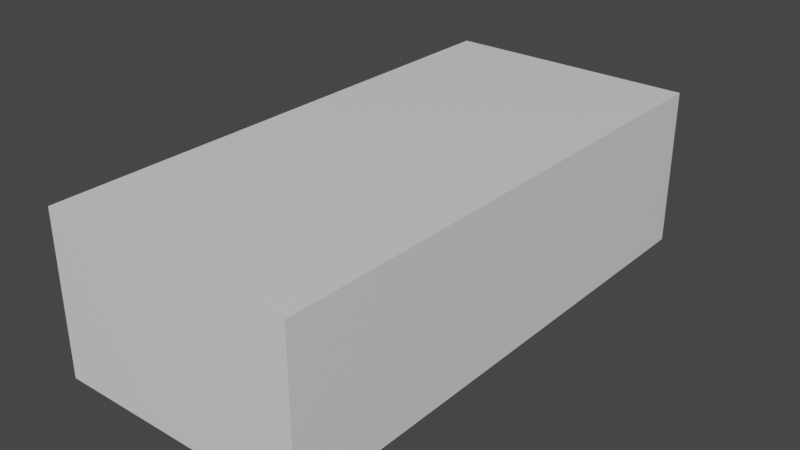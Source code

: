 # Source: carDeloren.blend  (saved by Blender 2.90.8; exported with 4.5.12 LTS)
import bpy
from mathutils import Matrix  # noqa: F401  (used for matrix-valued properties, if any)

bpy.ops.wm.read_factory_settings(use_empty=True)
scene = bpy.context.scene
scene.name = 'Scene'

# ---- collections
col_bluprint = bpy.data.collections.new('Bluprint'); scene.collection.children.link(col_bluprint)
col_work = bpy.data.collections.new('Work'); scene.collection.children.link(col_work)

# ---- materials (node trees are filled in below, after node groups)
mat_material = bpy.data.materials.new('Material')
mat_material.alpha_threshold = 0.0
mat_material.use_transparent_shadow = False
mat_material.line_color = (0.0, 0.0, 0.0, 1.0)

# ---- material node trees
mat_material.use_nodes = True; mat_material.node_tree.nodes.clear()
_N = mat_material.node_tree.nodes; _L = mat_material.node_tree.links
n0 = _N.new('ShaderNodeOutputMaterial'); n0.name = 'Material Output'; n0.location = (300, 300)
n1 = _N.new('ShaderNodeBsdfPrincipled'); n1.name = 'Principled BSDF'; n1.location = (10, 300)
n1.distribution = 'GGX'
n1.subsurface_method = 'BURLEY'
n1.inputs[2].default_value = 0.4
n1.inputs[3].default_value = 1.45
n1.inputs[27].default_value = (0.0, 0.0, 0.0, 1.0)
n1.inputs[28].default_value = 1.0
_L.new(n1.outputs[0], n0.inputs[0])
n0.is_active_output = True

# ---- world
world_world = bpy.data.worlds.new('World'); scene.world = world_world
world_world.use_nodes = True; world_world.node_tree.nodes.clear()
_N = world_world.node_tree.nodes; _L = world_world.node_tree.links
n0 = _N.new('ShaderNodeOutputWorld'); n0.name = 'World Output'; n0.location = (300, 300)
n1 = _N.new('ShaderNodeBackground'); n1.name = 'Background'; n1.location = (10, 300)
n1.inputs[0].default_value = (0.05088, 0.05088, 0.05088, 1.0)
_L.new(n1.outputs[0], n0.inputs[0])
n0.is_active_output = True
world_world.color = (0.05088, 0.05088, 0.05088)
world_world.use_sun_shadow = False
world_world.sun_shadow_jitter_overblur = 0.0

# ---- meshes
me_cube = bpy.data.meshes.new('Cube')
me_cube.from_pydata([(1.0, 1.027, 1.115), (1.0, 1.027, -0.7632), (1.0, -1.018, 1.115), (1.0, -1.018, -0.7632), (-1.0, 1.027, 1.115), (-1.0, 1.027, -0.7632), (-1.0, -1.018, 1.115), (-1.0, -1.018, -0.7632)], [], [(0, 4, 6, 2), (3, 2, 6, 7), (7, 6, 4, 5), (5, 1, 3, 7), (1, 0, 2, 3), (5, 4, 0, 1)])
_uv = me_cube.uv_layers.new(name='UVMap')
_uv.uv.foreach_set('vector', [0.625, 0.5, 0.875, 0.5, 0.875, 0.75, 0.625, 0.75, 0.375, 0.75, 0.625, 0.75, 0.625, 1.0, 0.375, 1.0, 0.375, 0.0, 0.625, 0.0, 0.625, 0.25, 0.375, 0.25, 0.125, 0.5, 0.375, 0.5, 0.375, 0.75, 0.125, 0.75, 0.375, 0.5, 0.625, 0.5, 0.625, 0.75, 0.375, 0.75, 0.375, 0.25, 0.625, 0.25, 0.625, 0.5, 0.375, 0.5])
me_cube.materials.append(mat_material)
me_cube.use_remesh_preserve_volume = False
me_cube.use_remesh_preserve_attributes = False
me_cube.use_mirror_vertex_groups = False
me_cube.update()
me_vert = bpy.data.meshes.new('Vert')
me_vert.from_pydata([(0.8399, -1.583, 0.3544), (0.8659, -1.556, 0.492), (0.8521, -1.507, 0.6081), (0.8138, -1.381, 0.73), (0.8138, -1.216, 0.774), (0.8242, -1.081, 0.746), (0.8521, -0.9851, 0.6966), (0.8673, -0.9105, 0.5986), (0.8686, -0.8381, 0.4024), (0.8037, -0.8272, 0.2303), (0.8521, 0.3508, 0.4008), (0.7833, -1.876, 0.662), (0.8249, -1.516, 0.6915), (0.7623, -1.874, 0.7038), (0.7918, -1.868, 0.4024), (0.8297, -1.872, 0.4917), (0.8067, -1.875, 0.602), (0.8038, -1.392, 0.7887), (0.8067, -1.22, 0.8031), (0.8087, -1.082, 0.8134), (0.8087, -1.082, 0.8134), (0.8071, -0.9897, 0.8185), (0.8071, -0.8987, 0.8243), (0.8573, -1.57, 0.4213), (0.8192, -1.87, 0.4408), (0.8673, -0.5932, 0.6062), (0.8686, -0.5102, 0.4024), (0.8037, -0.5104, 0.2303), (0.808, -0.6644, 0.8283), (0.8037, 0.3506, 0.2288), (0.8389, 0.7475, 0.4021), (0.8037, 0.7473, 0.2367), (0.8138, -1.303, 0.76), (0.8052, -1.306, 0.7969), (0.8191, -1.147, 0.766), (0.8077, -1.152, 0.8074), (0.7623, -1.874, 0.7038), (0.8038, -1.392, 0.7887), (0.8067, -1.22, 0.8031), (0.8087, -1.082, 0.8134), (0.8087, -1.082, 0.8134), (0.8071, -0.9897, 0.8185), (0.8071, -0.8987, 0.8243), (0.808, -0.6644, 0.8283), (0.8052, -1.306, 0.7969), (0.8077, -1.152, 0.8074), (0.7623, -1.874, 0.7038), (0.7623, -1.874, 0.7038), (0.8038, -1.392, 0.7887), (0.8038, -1.392, 0.7887), (0.8038, -1.392, 0.7887), (0.7623, -1.874, 0.7038), (0.8038, -1.392, 0.7887), (0.8138, -1.216, 0.774), (0.8067, -1.22, 0.8031), (0.8038, -1.392, 0.7887), (0.3485, -1.392, 0.7878), (0.8038, -1.392, 0.7887), (0.3485, -1.392, 0.7878), (0.3485, -1.392, 0.7878), (0.3344, -1.874, 0.7066), (0.3485, -1.392, 0.7878), (0.7623, -1.874, 0.7038), (0.8038, -1.392, 0.7887), (0.3485, -1.392, 0.7878), (0.3485, -1.392, 0.7878), (0.3344, -1.874, 0.7066), (0.3344, -1.874, 0.7066), (0.3574, -1.152, 0.8061), (0.3524, -1.306, 0.795), (0.3659, -0.6644, 0.8389), (0.3637, -0.8987, 0.8273), (0.3615, -0.9897, 0.8211), (0.3603, -1.082, 0.8147), (0.3603, -1.082, 0.8147), (0.355, -1.22, 0.8018), (0.3485, -1.392, 0.7878), (0.3344, -1.874, 0.7066), (0.3574, -1.152, 0.8061), (0.3524, -1.306, 0.795), (0.3659, -0.6644, 0.8389), (0.3637, -0.8987, 0.8273), (0.3615, -0.9897, 0.8211), (0.3603, -1.082, 0.8147), (0.3603, -1.082, 0.8147), (0.355, -1.22, 0.8018), (0.3485, -1.392, 0.7878), (0.3344, -1.874, 0.7066), (0.7076, -1.874, 0.7059), (0.7492, -1.392, 0.7812), (0.7575, -1.22, 0.794), (0.7645, -1.082, 0.8059), (0.7645, -1.082, 0.8059), (0.7665, -0.9897, 0.8117), (0.7694, -0.8987, 0.8172), (0.7686, -0.6695, 0.8261), (0.754, -1.306, 0.7878), (0.7605, -1.152, 0.7979), (0.7076, -1.874, 0.7059), (0.7492, -1.392, 0.7812), (0.7575, -1.22, 0.794), (0.7645, -1.082, 0.8059), (0.7645, -1.082, 0.8059), (0.7665, -0.9897, 0.8117), (0.7694, -0.8987, 0.8172), (0.7686, -0.6695, 0.8261), (0.754, -1.306, 0.7878), (0.7605, -1.152, 0.7979), (0.7076, -1.874, 0.7059), (0.7076, -1.874, 0.7059), (0.7492, -1.392, 0.7812), (0.7492, -1.392, 0.7812), (0.7492, -1.392, 0.7812), (0.7076, -1.874, 0.7059), (0.7492, -1.392, 0.7812), (0.0, -1.082, 0.8297), (0.0, -1.874, 0.7058), (0.0, -1.392, 0.8028), (0.0, -1.22, 0.8169), (0.0, -1.082, 0.8297), (0.0, -1.082, 0.8297), (0.0, -0.9897, 0.8352), (0.0, -0.8987, 0.8409), (0.0, -0.6644, 0.8503), (0.0, -1.306, 0.8103), (0.0, -1.152, 0.8215), (0.0, -1.874, 0.7058), (0.0, -1.392, 0.8028), (0.0, -1.22, 0.8169), (0.0, -1.082, 0.8297), (0.0, -1.082, 0.8297), (0.0, -0.9897, 0.8352), (0.0, -0.8987, 0.8409), (0.0, -0.6644, 0.8503), (0.0, -1.306, 0.8103), (0.0, -1.152, 0.8215), (0.0, -1.874, 0.7058), (0.0, -1.874, 0.7058), (0.0, -1.392, 0.8028), (0.0, -1.392, 0.8028), (0.0, -1.392, 0.8028), (0.7492, -1.392, 0.7812), (0.0, -1.874, 0.7058), (0.0, -1.392, 0.8028), (0.0, -1.874, 0.7058), (0.0, -1.392, 0.8028), (0.0, -1.22, 0.8169), (0.0, -1.082, 0.8297), (0.0, -1.082, 0.8297), (0.0, -0.9897, 0.8352), (0.0, -0.8987, 0.8409), (0.0, -0.6644, 0.8503), (0.0, -1.306, 0.8103), (0.7492, -1.392, 0.7812), (0.0, -1.152, 0.8215), (0.0, -1.874, 0.7058), (0.0, -1.392, 0.8028), (0.0, -1.22, 0.8169), (0.0, -1.082, 0.8297), (0.0, -1.082, 0.8297), (0.0, -0.9897, 0.8352), (0.0, -0.8987, 0.8409), (0.0, -0.6644, 0.8503), (0.0, -1.306, 0.8103), (0.0, -1.152, 0.8215), (0.0, -1.874, 0.7058), (0.0, -1.874, 0.7058), (0.0, -1.392, 0.8028), (0.0, -1.874, 0.7058), (0.0, -1.082, 0.8297), (0.0, -1.22, 0.8169), (0.0, -1.392, 0.8028), (0.0, -1.22, 0.8169), (0.0, -1.082, 0.8297), (0.0, -1.082, 0.8297), (0.0, -0.9897, 0.8352), (0.0, -0.8987, 0.8409), (0.0, -0.6644, 0.8503), (0.0, -1.306, 0.8103), (0.0, -1.152, 0.8215), (0.0, -1.874, 0.7058), (0.0, -1.392, 0.8028), (0.0, -1.874, 0.7058), (0.0, -1.392, 0.8028), (0.0, -1.22, 0.8169), (0.0, -1.082, 0.8297), (0.0, -1.082, 0.8297), (0.0, -0.9897, 0.8352), (0.7076, -1.874, 0.7059), (0.7492, -1.392, 0.7812), (0.0, -0.8987, 0.8409), (0.0, -0.6644, 0.8503), (0.0, -1.306, 0.8103), (0.0, -1.152, 0.8215), (0.0, -1.082, 0.8297), (0.0, -0.9897, 0.8352), (0.0, -0.8987, 0.8409), (0.0, -0.6644, 0.8503), (0.0, -1.306, 0.8103), (0.0, -1.152, 0.8215), (0.0, -1.874, 0.7058), (0.0, -1.392, 0.8028), (0.0, -1.22, 0.8169), (0.0, -1.082, 0.8297), (0.0, -1.082, 0.8297), (0.0, -0.9897, 0.8352), (0.0, -0.8987, 0.8409), (0.0, -0.6644, 0.8503), (0.0, -1.306, 0.8103), (0.0, -1.152, 0.8215), (0.0, -1.082, 0.8297), (0.0, -1.22, 0.8169), (0.0, -1.392, 0.8028), (0.0, -1.874, 0.7058), (0.3344, -1.874, 0.7066), (0.3485, -1.392, 0.7878), (0.0, -0.9897, 0.8352), (0.0, -0.8987, 0.8409), (0.0, -0.6644, 0.8503), (0.0, -1.306, 0.8103), (0.0, -1.152, 0.8215), (0.0, -1.874, 0.7058), (0.0, -1.392, 0.8028), (0.0, -1.22, 0.8169), (0.0, -1.082, 0.8297), (0.0, -1.082, 0.8297), (0.0, -0.9897, 0.8352), (0.0, -0.8987, 0.8409), (0.0, -0.6644, 0.8503), (0.0, -1.306, 0.8103), (0.0, -1.152, 0.8215), (0.0, -0.6644, 0.8503), (0.0, -0.6644, 0.8503), (0.0, -0.6644, 0.8503), (0.0, -0.6644, 0.8503), (0.0, -0.6644, 0.8503), (0.0, -0.6644, 0.8503), (0.0, -0.6644, 0.8503), (0.0, -0.6644, 0.8503), (0.0, -0.6644, 0.8503), (0.0, -0.6644, 0.8503), (0.0, -0.6644, 0.8503), (0.0, -0.6644, 0.8503), (0.0, -0.6644, 0.8503), (0.0, -0.6644, 0.8503), (0.0, -0.6644, 0.8503), (0.0, -0.6644, 0.8503), (0.8803, -1.547, 0.3571), (0.8938, -1.528, 0.4906), (0.8975, -1.484, 0.565), (0.9013, -1.376, 0.6627), (0.9018, -1.238, 0.6941), (0.9092, -1.115, 0.6815), (0.9082, -1.039, 0.6425), (0.9075, -0.9541, 0.581), (0.8922, -0.8678, 0.4101), (0.8346, -0.8537, 0.2462), (0.8883, -1.539, 0.4104), (0.9018, -1.305, 0.6811), (0.9063, -1.178, 0.6904), (0.8965, 0.8032, 0.3954), (0.8521, 0.7882, 0.582), (0.9058, 0.8391, 0.55), (0.8521, 0.8417, 0.6763), (0.9058, 0.8863, 0.6333), (0.891, 0.9532, 0.6988), (0.8521, 0.9174, 0.7505), (0.8518, 1.319, 0.7882), (0.906, 1.309, 0.7364), (0.9058, 1.515, 0.5641), (0.8521, 1.554, 0.5979), (0.8521, 1.596, 0.4948), (0.9013, 1.552, 0.4682), (0.8521, 1.604, 0.3756), (0.8965, 1.559, 0.3677), (0.8481, 1.606, 0.2852), (0.8791, 1.56, 0.2818), (0.906, 1.026, 0.7359), (0.8521, 0.9994, 0.7926), (0.906, 1.102, 0.7545), (0.848, 1.086, 0.8136), (0.906, 1.193, 0.7577), (0.848, 1.189, 0.8172), (0.906, 1.249, 0.7512), (0.8521, 1.253, 0.8099), (0.8521, 1.385, 0.7647), (0.906, 1.366, 0.7113), (0.8521, 1.464, 0.7027), (0.9017, 1.436, 0.6518), (0.8322, -1.455, 0.675), (0.8995, -1.431, 0.6247), (0.8714, 0.7946, 0.2398), (0.8521, 0.7882, 0.582), (0.8521, 0.8417, 0.6763), (0.8521, 0.9174, 0.7505), (0.8521, 0.9994, 0.7926), (0.8521, 0.7882, 0.582), (0.8521, 0.8417, 0.6763), (0.8521, 0.9174, 0.7505), (0.8521, 0.9994, 0.7926), (0.8521, 0.6576, 0.8094), (0.8521, 0.6576, 0.8094), (0.8521, 0.5084, 0.582), (0.8521, 0.5619, 0.6763), (0.8521, 0.626, 0.7568), (0.8521, 0.6576, 0.8094), (0.799, 0.6735, 0.8458), (0.8521, 1.554, 0.5979), (0.8521, 1.596, 0.4948), (0.8521, 1.604, 0.3756), (0.7545, 1.878, 0.6032), (0.7557, 1.881, 0.5559), (0.7507, 1.882, 0.4377), (0.7235, 1.872, 0.3533), (0.6628, 1.876, 0.8099), (0.7425, 1.878, 0.6663), (0.7166, 1.878, 0.7179), (0.6889, 1.878, 0.7696), (0.8521, 1.497, 0.6623), (0.8521, 1.447, 0.7153), (0.8521, 1.376, 0.7683), (0.848, 1.086, 0.8136), (0.7753, 0.6735, 0.8692), (0.7841, 0.9635, 0.8692), (0.7659, 1.155, 0.8692), (0.7295, 1.397, 0.8692), (0.6119, 1.875, 0.8692), (0.7924, 1.731, 0.6012), (0.7901, 1.74, 0.4135), (0.7932, 1.733, 0.5321), (0.772, 1.745, 0.3268), (0.7364, 1.727, 0.8099), (0.7523, 1.728, 0.7691), (0.7693, 1.727, 0.7169), (0.7851, 1.733, 0.6647), (0.7364, 1.727, 0.8099)], [(301, 300), (309, 308), (308, 307), (307, 270), (273, 309), (280, 321), (331, 335)], [(23, 0, 14, 24), (2, 16, 11, 12), (2, 1, 15, 16), (6, 21, 19, 5), (32, 3, 17, 33), (34, 4, 18, 35), (7, 22, 21, 6), (1, 23, 24, 15), (22, 7, 25, 28), (8, 9, 27, 26), (7, 8, 26, 25), (26, 27, 29, 10), (10, 29, 31, 30), (4, 32, 33, 18), (5, 34, 35, 19), (11, 13, 37, 17, 3, 12), (4, 18, 54, 53), (2, 12, 3, 289), (28, 43, 105, 95), (22, 28, 95, 94), (17, 37, 99, 89), (35, 18, 90, 97), (19, 20, 92, 91), (38, 45, 107, 100), (62, 51, 113, 188), (19, 35, 97, 91), (37, 44, 106, 99), (18, 33, 96, 90), (43, 42, 104, 105), (33, 17, 89, 96), (36, 37, 99, 98), (49, 55, 141, 111), (52, 63, 189, 114), (42, 41, 103, 104), (57, 50, 112, 153), (50, 49, 111, 112), (41, 39, 101, 103), (47, 46, 108, 109), (40, 39, 101, 102), (21, 22, 94, 93), (51, 47, 109, 113), (45, 39, 101, 107), (48, 52, 114, 110), (44, 38, 100, 106), (19, 21, 93, 91), (46, 48, 110, 108), (17, 36, 98, 89), (20, 40, 102, 92), (13, 36, 98, 88), (37, 13, 88, 99), (123, 133, 162, 151), (122, 123, 151, 150), (137, 136, 165, 166), (117, 127, 156, 145), (125, 118, 146, 154), (119, 120, 148, 147), (128, 135, 164, 157), (119, 125, 154, 147), (127, 134, 163, 156), (142, 137, 166, 221), (118, 124, 152, 146), (133, 132, 161, 162), (124, 117, 145, 152), (126, 127, 156, 155), (132, 131, 160, 161), (131, 129, 158, 160), (130, 129, 158, 159), (121, 122, 150, 149), (135, 129, 158, 164), (138, 143, 222, 167), (134, 128, 157, 163), (119, 121, 149, 147), (136, 138, 167, 165), (117, 126, 155, 145), (120, 130, 159, 148), (116, 126, 155, 144), (127, 116, 144, 156), (140, 139, 171, 183), (162, 161, 190, 191), (165, 167, 222, 213), (150, 151, 177, 176), (148, 159, 186, 174), (155, 156, 183, 180), (156, 144, 168, 183), (144, 155, 180, 168), (147, 148, 174, 173), (161, 160, 187, 190), (149, 150, 176, 175), (145, 156, 183, 171), (147, 154, 179, 173), (160, 158, 185, 187), (166, 165, 213, 221), (154, 146, 172, 179), (146, 152, 178, 172), (159, 158, 185, 186), (147, 149, 175, 173), (191, 207, 236, 234), (164, 158, 185, 193), (157, 164, 193, 184), (163, 157, 184, 192), (156, 163, 192, 183), (152, 145, 171, 178), (145, 155, 180, 171), (169, 199, 220, 210), (181, 200, 221, 212), (173, 175, 195, 169), (218, 197, 235, 237), (193, 185, 203, 209), (184, 193, 209, 202), (192, 184, 202, 208), (183, 192, 208, 201), (207, 206, 227, 228), (195, 196, 217, 216), (178, 171, 181, 198), (171, 180, 200, 181), (191, 190, 206, 207), (201, 182, 213, 222), (200, 201, 222, 221), (199, 170, 211, 220), (206, 205, 226, 227), (169, 194, 115, 210), (172, 178, 198, 170), (186, 185, 203, 204), (179, 172, 170, 199), (187, 185, 203, 205), (173, 179, 199, 169), (175, 176, 196, 195), (190, 187, 205, 206), (173, 174, 194, 169), (168, 180, 200, 182), (183, 168, 182, 201), (180, 183, 201, 200), (174, 186, 204, 194), (176, 177, 197, 196), (211, 219, 229, 223), (210, 216, 226, 224), (220, 211, 223, 230), (219, 212, 222, 229), (217, 218, 228, 227), (210, 220, 230, 224), (106, 100, 75, 69), (108, 110, 65, 67), (89, 98, 77, 86), (92, 102, 73, 83), (99, 88, 87, 76), (88, 98, 77, 87), (97, 90, 85, 78), (95, 105, 70, 80), (96, 89, 86, 79), (89, 99, 76, 86), (94, 95, 80, 81), (100, 107, 68, 75), (93, 94, 81, 82), (99, 106, 69, 76), (188, 113, 60, 214), (91, 93, 82, 84), (105, 104, 71, 70), (91, 92, 83, 84), (98, 99, 76, 77), (91, 97, 78, 84), (104, 103, 72, 71), (111, 141, 58, 64), (112, 111, 64, 61), (90, 96, 79, 85), (114, 189, 215, 59), (103, 101, 74, 72), (153, 112, 61, 56), (109, 108, 67, 66), (102, 101, 74, 73), (113, 109, 66, 60), (107, 101, 74, 68), (110, 114, 59, 65), (60, 66, 137, 142), (73, 74, 129, 130), (66, 67, 136, 137), (56, 61, 140, 183), (72, 74, 129, 131), (59, 215, 222, 143), (85, 79, 124, 118), (61, 64, 139, 140), (64, 58, 171, 139), (71, 72, 131, 132), (84, 78, 125, 119), (77, 76, 127, 126), (84, 83, 120, 119), (70, 71, 132, 133), (84, 82, 121, 119), (214, 60, 142, 221), (76, 69, 134, 127), (82, 81, 122, 121), (75, 68, 135, 128), (81, 80, 123, 122), (86, 76, 127, 117), (79, 86, 117, 124), (80, 70, 133, 123), (78, 85, 118, 125), (87, 77, 126, 116), (76, 87, 116, 127), (83, 73, 130, 120), (86, 77, 126, 117), (67, 65, 138, 136), (69, 75, 128, 134), (65, 59, 143, 138), (68, 74, 129, 135), (210, 115, 225, 224), (216, 217, 227, 226), (212, 221, 222), (201, 208, 229, 222), (208, 202, 223, 229), (177, 151, 231, 233), (202, 209, 230, 223), (209, 203, 224, 230), (170, 198, 219, 211), (198, 181, 212, 219), (204, 203, 224, 225), (182, 200, 221, 213), (169, 195, 216, 210), (205, 203, 224, 226), (196, 197, 218, 217), (194, 204, 225, 115), (232, 234, 242, 240), (235, 233, 241, 243), (236, 238, 246, 244), (207, 228, 238, 236), (162, 191, 234, 232), (228, 218, 237, 238), (197, 177, 233, 235), (151, 162, 232, 231), (239, 240, 242, 241), (241, 242, 244, 243), (243, 244, 246, 245), (231, 232, 240, 239), (237, 235, 243, 245), (238, 237, 245, 246), (234, 236, 244, 242), (233, 231, 239, 241), (7, 6, 253, 254), (4, 34, 259, 251), (32, 4, 251, 258), (3, 32, 258, 250), (23, 1, 248, 257), (8, 7, 254, 255), (34, 5, 252, 259), (1, 2, 249, 248), (9, 8, 255, 256), (6, 5, 252, 253), (0, 23, 257, 247), (289, 3, 250, 290), (30, 260, 262, 261), (261, 262, 264, 263), (263, 264, 265, 266), (284, 283, 268, 267), (287, 288, 269, 270), (271, 272, 274, 273), (273, 274, 276, 275), (266, 265, 277, 278), (278, 277, 279, 280), (280, 279, 281, 282), (282, 281, 283, 284), (267, 268, 286, 285), (285, 286, 288, 287), (272, 271, 270, 269), (2, 289, 290, 249), (31, 291, 260, 30), (266, 278, 295, 294), (263, 266, 294, 293), (261, 263, 293, 292), (292, 293, 297, 296), (294, 295, 299, 298), (293, 294, 298, 297), (298, 299, 305, 304), (296, 297, 303, 302), (297, 298, 304, 303), (30, 296, 302, 10), (278, 300, 306, 280), (329, 328, 312, 311), (327, 329, 311, 310), (328, 330, 313, 312), (334, 318, 270, 327), (331, 284, 320, 332), (332, 320, 319, 333), (333, 319, 318, 334), (306, 322, 323, 324, 325, 326, 314, 331, 284, 282, 280), (316, 333, 334, 315), (317, 332, 333, 316), (314, 331, 332, 317), (315, 334, 327, 310), (273, 275, 330, 328), (270, 271, 329, 327), (271, 273, 328, 329)])
me_vert.use_remesh_fix_poles = True
me_vert.use_remesh_preserve_attributes = False
me_vert.use_mirror_vertex_groups = False
me_vert.update()

# ---- objects
ob_cube = bpy.data.objects.new('Cube', me_cube)
ob_front = bpy.data.objects.new('Front', None)
ob_back = bpy.data.objects.new('back', None)
ob_long = bpy.data.objects.new('long', None)
ob_vert = bpy.data.objects.new('Vert', me_vert)

# ---- transforms, parenting, visibility, modifiers, constraints
ob_cube.location = (0.0, 0.0, 0.5231)
ob_cube.scale = (1.0, 2.047, 0.6627)
ob_cube.lock_rotations_4d = False
ob_cube.empty_display_type = 'ARROWS'
ob_cube.lineart.crease_threshold = 0.0
ob_front.location = (1.234, -9.708e-08, 1.394)
ob_front.rotation_euler = (1.571, -0.0, -0.0)
ob_front.empty_display_type = 'IMAGE'
ob_front.empty_display_size = 5.0
ob_front.use_empty_image_alpha = True
ob_front.color = (1.0, 1.0, 1.0, 0.7422)
ob_front.lineart.crease_threshold = 0.0
ob_back.location = (-1.144, -9.708e-08, 1.392)
ob_back.rotation_euler = (1.571, -0.0, -0.0)
ob_back.empty_display_type = 'IMAGE'
ob_back.empty_display_size = 5.0
ob_back.use_empty_image_alpha = True
ob_back.color = (1.0, 1.0, 1.0, 0.5)
ob_back.lineart.crease_threshold = 0.0
ob_long.location = (-1.134, 0.0324, -0.009039)
ob_long.rotation_euler = (1.571, -0.0, 1.571)
ob_long.empty_display_type = 'IMAGE'
ob_long.empty_display_size = 5.0
ob_long.use_empty_image_alpha = True
ob_long.color = (1.0, 1.0, 1.0, 0.7)
ob_long.lineart.crease_threshold = 0.0
ob_vert.location = (0.0, 0.0, 0.0)
ob_vert.lineart.crease_threshold = 0.0
_m = ob_vert.modifiers.new('Mirror', 'MIRROR')
_m.use_clip = True

# ---- collection membership
col_bluprint.objects.link(ob_cube)
col_bluprint.objects.link(ob_front)
col_bluprint.objects.link(ob_back)
col_bluprint.objects.link(ob_long)
col_work.objects.link(ob_vert)

# ---- scene / render settings (as saved in the file)
scene.frame_start = 1; scene.frame_end = 250; scene.frame_set(33)
scene.render.engine = 'BLENDER_EEVEE_NEXT'
scene.cycles.use_denoising = False
scene.cycles.samples = 128
scene.cycles.sampling_pattern = 'TABULATED_SOBOL'
scene.cycles.use_adaptive_sampling = False
scene.cycles.use_light_tree = False
scene.view_settings.view_transform = 'Filmic'
bpy.context.view_layer.update()

# ---- added for rendering (the .blend has no active camera and no usable light): camera, sun
cam_auto = bpy.data.cameras.new('AutoCamera')
cam_auto.lens = 50.0
cam_auto.sensor_width = 36.0
cam_auto.clip_end = 1000.0
ob_auto_camera = bpy.data.objects.new('AutoCamera', cam_auto)
scene.collection.objects.link(ob_auto_camera)
ob_auto_camera.location = (4.44494, -5.32526, 4.19558)
ob_auto_camera.rotation_euler = (1.09748, -7.21219e-08, 0.694738)
scene.camera = ob_auto_camera
light_auto_sun = bpy.data.lights.new('AutoSun', 'SUN')
light_auto_sun.energy = 3.0
light_auto_sun.angle = 0.0523599
ob_auto_sun = bpy.data.objects.new('AutoSun', light_auto_sun)
scene.collection.objects.link(ob_auto_sun)
ob_auto_sun.rotation_euler = (0.872665, 0.174533, 0.523599)
bpy.context.view_layer.update()
